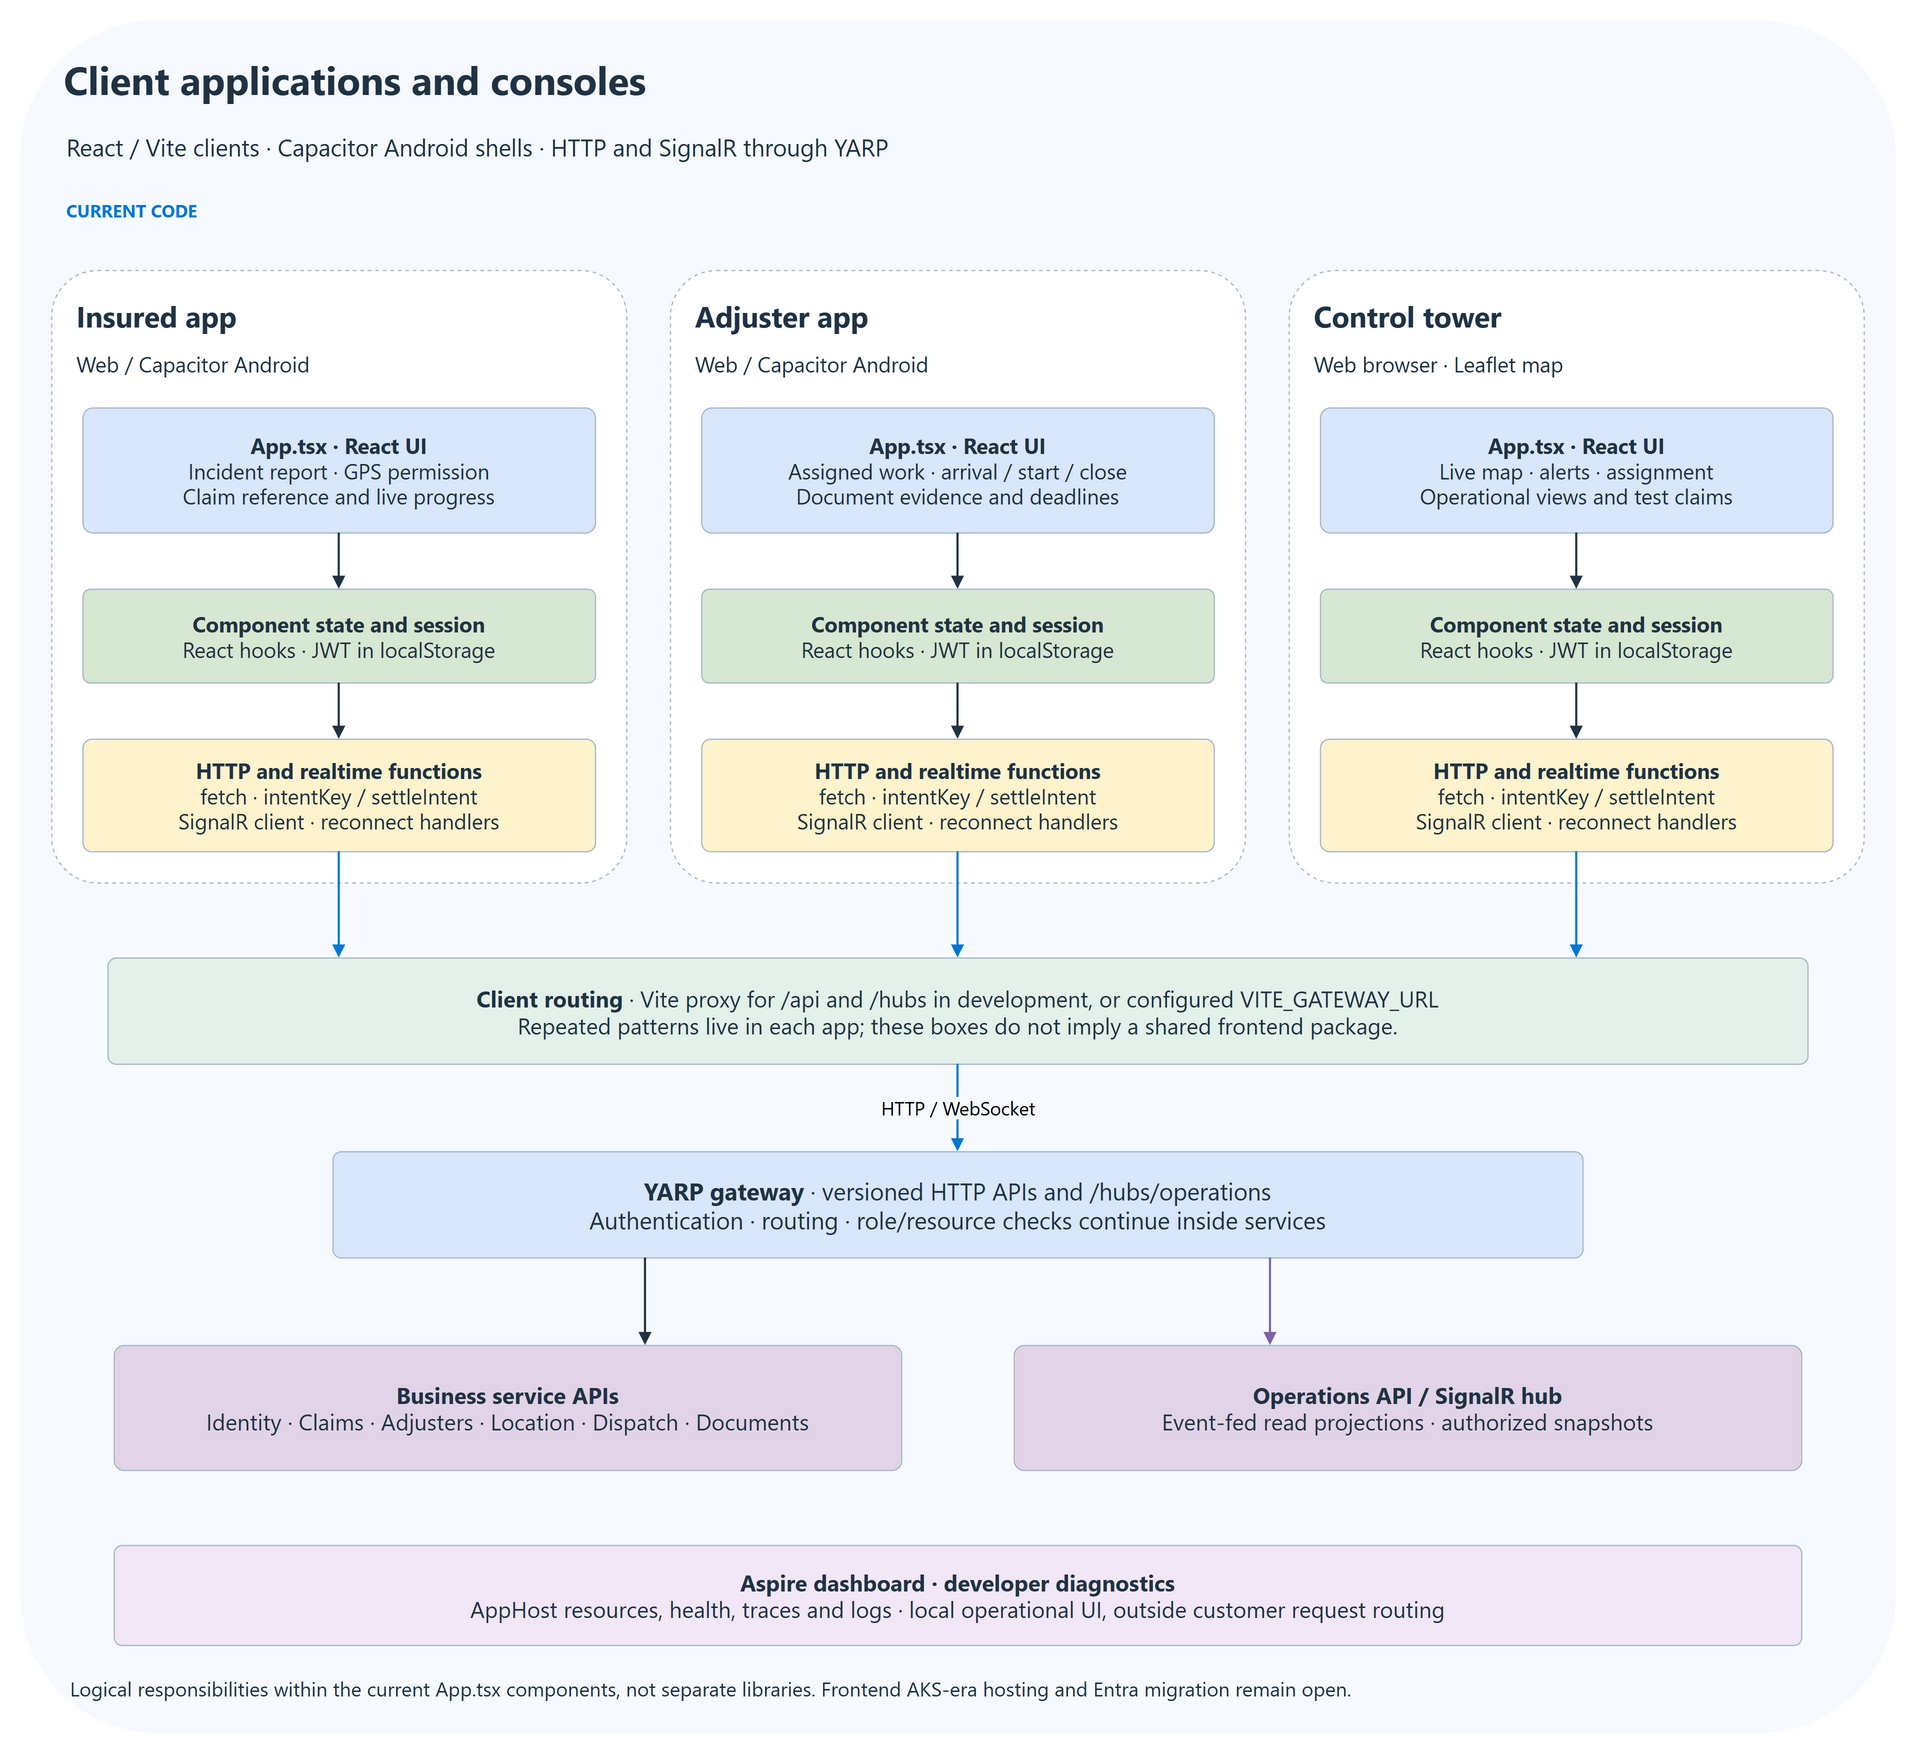

The diagram above was exported from draw.io. Its source (the exported page's mxGraphModel, read from the mxfile embedded in the PNG):
<mxGraphModel page="1" pageWidth="1500" pageHeight="1370">
  <root>
    <mxCell id="0" />
    <mxCell id="1" parent="0" />
    <mxCell id="canvas" parent="1" vertex="1" value="" style="rounded=1;arcSize=8;html=1;whiteSpace=wrap;fontFamily=Segoe UI;fontSize=19;fontColor=#203344;fillColor=#F6FAFF;strokeColor=none;spacing=12;">
      <mxGeometry x="0" y="0" width="1500" height="1370" as="geometry" />
    </mxCell>
    <mxCell id="title" parent="1" vertex="1" value="Client applications and consoles" style="rounded=1;arcSize=8;html=1;whiteSpace=wrap;fontFamily=Segoe UI;fontSize=31;fontColor=#203344;fillColor=none;strokeColor=none;spacing=12;text;align=left;spacing=0;fontStyle=1;fontColor=#203344;">
      <mxGeometry x="35" y="24" width="1430" height="55" as="geometry" />
    </mxCell>
    <mxCell id="subtitle" parent="1" vertex="1" value="React / Vite clients · Capacitor Android shells · HTTP and SignalR through YARP" style="rounded=1;arcSize=8;html=1;whiteSpace=wrap;fontFamily=Segoe UI;fontSize=19;fontColor=#203344;fillColor=none;strokeColor=none;spacing=12;text;align=left;spacing=0;fontStyle=0;fontColor=#203344;">
      <mxGeometry x="37" y="85" width="1426" height="50" as="geometry" />
    </mxCell>
    <mxCell id="status" parent="1" vertex="1" value="CURRENT CODE" style="rounded=1;arcSize=8;html=1;whiteSpace=wrap;fontFamily=Segoe UI;fontSize=14;fontColor=#203344;fillColor=none;strokeColor=none;spacing=12;text;align=left;spacing=0;fontStyle=1;fontColor=#0078D4;">
      <mxGeometry x="37" y="139" width="1426" height="28" as="geometry" />
    </mxCell>
    <mxCell id="insured-boundary" parent="1" vertex="1" value="" style="rounded=1;arcSize=8;html=1;whiteSpace=wrap;fontFamily=Segoe UI;fontSize=19;fontColor=#203344;fillColor=#FFFFFF;strokeColor=#A7B8C8;spacing=12;dashed=1;">
      <mxGeometry x="25" y="200" width="460" height="490" as="geometry" />
    </mxCell>
    <mxCell id="insured-name" parent="1" vertex="1" value="Insured app" style="rounded=1;arcSize=8;html=1;whiteSpace=wrap;fontFamily=Segoe UI;fontSize=23;fontColor=#203344;fillColor=none;strokeColor=none;spacing=12;text;align=left;spacing=0;fontStyle=1;fontColor=#203344;">
      <mxGeometry x="45" y="218" width="420" height="36" as="geometry" />
    </mxCell>
    <mxCell id="insured-platform" parent="1" vertex="1" value="Web / Capacitor Android" style="rounded=1;arcSize=8;html=1;whiteSpace=wrap;fontFamily=Segoe UI;fontSize=17;fontColor=#203344;fillColor=none;strokeColor=none;spacing=12;text;align=left;spacing=0;fontStyle=0;fontColor=#203344;">
      <mxGeometry x="45" y="260" width="420" height="30" as="geometry" />
    </mxCell>
    <mxCell id="insured-ui" parent="1" vertex="1" value="&lt;b&gt;App.tsx · React UI&lt;/b&gt;&lt;br&gt;Incident report · GPS permission&lt;br&gt;Claim reference and live progress" style="rounded=1;arcSize=8;html=1;whiteSpace=wrap;fontFamily=Segoe UI;fontSize=17;fontColor=#203344;fillColor=#D8E7FB;strokeColor=#A7B8C8;spacing=12;">
      <mxGeometry x="50" y="310" width="410" height="100" as="geometry" />
    </mxCell>
    <mxCell id="insured-state" parent="1" vertex="1" value="&lt;b&gt;Component state and session&lt;/b&gt;&lt;br&gt;React hooks · JWT in localStorage" style="rounded=1;arcSize=8;html=1;whiteSpace=wrap;fontFamily=Segoe UI;fontSize=17;fontColor=#203344;fillColor=#D6E8D1;strokeColor=#A7B8C8;spacing=12;">
      <mxGeometry x="50" y="455" width="410" height="75" as="geometry" />
    </mxCell>
    <mxCell id="insured-io" parent="1" vertex="1" value="&lt;b&gt;HTTP and realtime functions&lt;/b&gt;&lt;br&gt;fetch · intentKey / settleIntent&lt;br&gt;SignalR client · reconnect handlers" style="rounded=1;arcSize=8;html=1;whiteSpace=wrap;fontFamily=Segoe UI;fontSize=17;fontColor=#203344;fillColor=#FFF3CD;strokeColor=#A7B8C8;spacing=12;">
      <mxGeometry x="50" y="575" width="410" height="90" as="geometry" />
    </mxCell>
    <mxCell id="insured-ui-state" parent="1" edge="1" value="" style="edgeStyle=none;html=1;strokeColor=#203344;strokeWidth=1.7;dashed=0;endArrow=block;endFill=1;fontFamily=Segoe UI;fontSize=15;labelBackgroundColor=#F6FAFF;">
      <mxGeometry relative="1" as="geometry">
        <mxPoint x="255" y="410" as="sourcePoint" />
        <mxPoint x="255" y="455" as="targetPoint" />
      </mxGeometry>
    </mxCell>
    <mxCell id="insured-state-io" parent="1" edge="1" value="" style="edgeStyle=none;html=1;strokeColor=#203344;strokeWidth=1.7;dashed=0;endArrow=block;endFill=1;fontFamily=Segoe UI;fontSize=15;labelBackgroundColor=#F6FAFF;">
      <mxGeometry relative="1" as="geometry">
        <mxPoint x="255" y="530" as="sourcePoint" />
        <mxPoint x="255" y="575" as="targetPoint" />
      </mxGeometry>
    </mxCell>
    <mxCell id="insured-gateway" parent="1" edge="1" value="" style="edgeStyle=none;html=1;strokeColor=#0078D4;strokeWidth=1.7;dashed=0;endArrow=block;endFill=1;fontFamily=Segoe UI;fontSize=15;labelBackgroundColor=#F6FAFF;">
      <mxGeometry relative="1" as="geometry">
        <mxPoint x="255" y="665" as="sourcePoint" />
        <mxPoint x="255" y="750" as="targetPoint" />
      </mxGeometry>
    </mxCell>
    <mxCell id="adjuster-boundary" parent="1" vertex="1" value="" style="rounded=1;arcSize=8;html=1;whiteSpace=wrap;fontFamily=Segoe UI;fontSize=19;fontColor=#203344;fillColor=#FFFFFF;strokeColor=#A7B8C8;spacing=12;dashed=1;">
      <mxGeometry x="520" y="200" width="460" height="490" as="geometry" />
    </mxCell>
    <mxCell id="adjuster-name" parent="1" vertex="1" value="Adjuster app" style="rounded=1;arcSize=8;html=1;whiteSpace=wrap;fontFamily=Segoe UI;fontSize=23;fontColor=#203344;fillColor=none;strokeColor=none;spacing=12;text;align=left;spacing=0;fontStyle=1;fontColor=#203344;">
      <mxGeometry x="540" y="218" width="420" height="36" as="geometry" />
    </mxCell>
    <mxCell id="adjuster-platform" parent="1" vertex="1" value="Web / Capacitor Android" style="rounded=1;arcSize=8;html=1;whiteSpace=wrap;fontFamily=Segoe UI;fontSize=17;fontColor=#203344;fillColor=none;strokeColor=none;spacing=12;text;align=left;spacing=0;fontStyle=0;fontColor=#203344;">
      <mxGeometry x="540" y="260" width="420" height="30" as="geometry" />
    </mxCell>
    <mxCell id="adjuster-ui" parent="1" vertex="1" value="&lt;b&gt;App.tsx · React UI&lt;/b&gt;&lt;br&gt;Assigned work · arrival / start / close&lt;br&gt;Document evidence and deadlines" style="rounded=1;arcSize=8;html=1;whiteSpace=wrap;fontFamily=Segoe UI;fontSize=17;fontColor=#203344;fillColor=#D8E7FB;strokeColor=#A7B8C8;spacing=12;">
      <mxGeometry x="545" y="310" width="410" height="100" as="geometry" />
    </mxCell>
    <mxCell id="adjuster-state" parent="1" vertex="1" value="&lt;b&gt;Component state and session&lt;/b&gt;&lt;br&gt;React hooks · JWT in localStorage" style="rounded=1;arcSize=8;html=1;whiteSpace=wrap;fontFamily=Segoe UI;fontSize=17;fontColor=#203344;fillColor=#D6E8D1;strokeColor=#A7B8C8;spacing=12;">
      <mxGeometry x="545" y="455" width="410" height="75" as="geometry" />
    </mxCell>
    <mxCell id="adjuster-io" parent="1" vertex="1" value="&lt;b&gt;HTTP and realtime functions&lt;/b&gt;&lt;br&gt;fetch · intentKey / settleIntent&lt;br&gt;SignalR client · reconnect handlers" style="rounded=1;arcSize=8;html=1;whiteSpace=wrap;fontFamily=Segoe UI;fontSize=17;fontColor=#203344;fillColor=#FFF3CD;strokeColor=#A7B8C8;spacing=12;">
      <mxGeometry x="545" y="575" width="410" height="90" as="geometry" />
    </mxCell>
    <mxCell id="adjuster-ui-state" parent="1" edge="1" value="" style="edgeStyle=none;html=1;strokeColor=#203344;strokeWidth=1.7;dashed=0;endArrow=block;endFill=1;fontFamily=Segoe UI;fontSize=15;labelBackgroundColor=#F6FAFF;">
      <mxGeometry relative="1" as="geometry">
        <mxPoint x="750" y="410" as="sourcePoint" />
        <mxPoint x="750" y="455" as="targetPoint" />
      </mxGeometry>
    </mxCell>
    <mxCell id="adjuster-state-io" parent="1" edge="1" value="" style="edgeStyle=none;html=1;strokeColor=#203344;strokeWidth=1.7;dashed=0;endArrow=block;endFill=1;fontFamily=Segoe UI;fontSize=15;labelBackgroundColor=#F6FAFF;">
      <mxGeometry relative="1" as="geometry">
        <mxPoint x="750" y="530" as="sourcePoint" />
        <mxPoint x="750" y="575" as="targetPoint" />
      </mxGeometry>
    </mxCell>
    <mxCell id="adjuster-gateway" parent="1" edge="1" value="" style="edgeStyle=none;html=1;strokeColor=#0078D4;strokeWidth=1.7;dashed=0;endArrow=block;endFill=1;fontFamily=Segoe UI;fontSize=15;labelBackgroundColor=#F6FAFF;">
      <mxGeometry relative="1" as="geometry">
        <mxPoint x="750" y="665" as="sourcePoint" />
        <mxPoint x="750" y="750" as="targetPoint" />
      </mxGeometry>
    </mxCell>
    <mxCell id="tower-boundary" parent="1" vertex="1" value="" style="rounded=1;arcSize=8;html=1;whiteSpace=wrap;fontFamily=Segoe UI;fontSize=19;fontColor=#203344;fillColor=#FFFFFF;strokeColor=#A7B8C8;spacing=12;dashed=1;">
      <mxGeometry x="1015" y="200" width="460" height="490" as="geometry" />
    </mxCell>
    <mxCell id="tower-name" parent="1" vertex="1" value="Control tower" style="rounded=1;arcSize=8;html=1;whiteSpace=wrap;fontFamily=Segoe UI;fontSize=23;fontColor=#203344;fillColor=none;strokeColor=none;spacing=12;text;align=left;spacing=0;fontStyle=1;fontColor=#203344;">
      <mxGeometry x="1035" y="218" width="420" height="36" as="geometry" />
    </mxCell>
    <mxCell id="tower-platform" parent="1" vertex="1" value="Web browser · Leaflet map" style="rounded=1;arcSize=8;html=1;whiteSpace=wrap;fontFamily=Segoe UI;fontSize=17;fontColor=#203344;fillColor=none;strokeColor=none;spacing=12;text;align=left;spacing=0;fontStyle=0;fontColor=#203344;">
      <mxGeometry x="1035" y="260" width="420" height="30" as="geometry" />
    </mxCell>
    <mxCell id="tower-ui" parent="1" vertex="1" value="&lt;b&gt;App.tsx · React UI&lt;/b&gt;&lt;br&gt;Live map · alerts · assignment&lt;br&gt;Operational views and test claims" style="rounded=1;arcSize=8;html=1;whiteSpace=wrap;fontFamily=Segoe UI;fontSize=17;fontColor=#203344;fillColor=#D8E7FB;strokeColor=#A7B8C8;spacing=12;">
      <mxGeometry x="1040" y="310" width="410" height="100" as="geometry" />
    </mxCell>
    <mxCell id="tower-state" parent="1" vertex="1" value="&lt;b&gt;Component state and session&lt;/b&gt;&lt;br&gt;React hooks · JWT in localStorage" style="rounded=1;arcSize=8;html=1;whiteSpace=wrap;fontFamily=Segoe UI;fontSize=17;fontColor=#203344;fillColor=#D6E8D1;strokeColor=#A7B8C8;spacing=12;">
      <mxGeometry x="1040" y="455" width="410" height="75" as="geometry" />
    </mxCell>
    <mxCell id="tower-io" parent="1" vertex="1" value="&lt;b&gt;HTTP and realtime functions&lt;/b&gt;&lt;br&gt;fetch · intentKey / settleIntent&lt;br&gt;SignalR client · reconnect handlers" style="rounded=1;arcSize=8;html=1;whiteSpace=wrap;fontFamily=Segoe UI;fontSize=17;fontColor=#203344;fillColor=#FFF3CD;strokeColor=#A7B8C8;spacing=12;">
      <mxGeometry x="1040" y="575" width="410" height="90" as="geometry" />
    </mxCell>
    <mxCell id="tower-ui-state" parent="1" edge="1" value="" style="edgeStyle=none;html=1;strokeColor=#203344;strokeWidth=1.7;dashed=0;endArrow=block;endFill=1;fontFamily=Segoe UI;fontSize=15;labelBackgroundColor=#F6FAFF;">
      <mxGeometry relative="1" as="geometry">
        <mxPoint x="1245" y="410" as="sourcePoint" />
        <mxPoint x="1245" y="455" as="targetPoint" />
      </mxGeometry>
    </mxCell>
    <mxCell id="tower-state-io" parent="1" edge="1" value="" style="edgeStyle=none;html=1;strokeColor=#203344;strokeWidth=1.7;dashed=0;endArrow=block;endFill=1;fontFamily=Segoe UI;fontSize=15;labelBackgroundColor=#F6FAFF;">
      <mxGeometry relative="1" as="geometry">
        <mxPoint x="1245" y="530" as="sourcePoint" />
        <mxPoint x="1245" y="575" as="targetPoint" />
      </mxGeometry>
    </mxCell>
    <mxCell id="tower-gateway" parent="1" edge="1" value="" style="edgeStyle=none;html=1;strokeColor=#0078D4;strokeWidth=1.7;dashed=0;endArrow=block;endFill=1;fontFamily=Segoe UI;fontSize=15;labelBackgroundColor=#F6FAFF;">
      <mxGeometry relative="1" as="geometry">
        <mxPoint x="1245" y="665" as="sourcePoint" />
        <mxPoint x="1245" y="750" as="targetPoint" />
      </mxGeometry>
    </mxCell>
    <mxCell id="client-routing" parent="1" vertex="1" value="&lt;b&gt;Client routing&lt;/b&gt; · Vite proxy for /api and /hubs in development, or configured VITE_GATEWAY_URL&lt;br&gt;Repeated patterns live in each app; these boxes do not imply a shared frontend package." style="rounded=1;arcSize=8;html=1;whiteSpace=wrap;fontFamily=Segoe UI;fontSize=18;fontColor=#203344;fillColor=#E3F1EA;strokeColor=#A7B8C8;spacing=12;">
      <mxGeometry x="70" y="750" width="1360" height="85" as="geometry" />
    </mxCell>
    <mxCell id="yarp" parent="1" vertex="1" value="&lt;b&gt;YARP gateway&lt;/b&gt; · versioned HTTP APIs and /hubs/operations&lt;br&gt;Authentication · routing · role/resource checks continue inside services" style="rounded=1;arcSize=8;html=1;whiteSpace=wrap;fontFamily=Segoe UI;fontSize=19;fontColor=#203344;fillColor=#D8E7FB;strokeColor=#A7B8C8;spacing=12;">
      <mxGeometry x="250" y="905" width="1000" height="85" as="geometry" />
    </mxCell>
    <mxCell id="routing-gateway" parent="1" edge="1" value="HTTP / WebSocket" style="edgeStyle=none;html=1;strokeColor=#0078D4;strokeWidth=1.7;dashed=0;endArrow=block;endFill=1;fontFamily=Segoe UI;fontSize=15;labelBackgroundColor=#F6FAFF;">
      <mxGeometry relative="1" as="geometry">
        <mxPoint x="750" y="835" as="sourcePoint" />
        <mxPoint x="750" y="905" as="targetPoint" />
      </mxGeometry>
    </mxCell>
    <mxCell id="business" parent="1" vertex="1" value="&lt;b&gt;Business service APIs&lt;/b&gt;&lt;br&gt;Identity · Claims · Adjusters · Location · Dispatch · Documents" style="rounded=1;arcSize=8;html=1;whiteSpace=wrap;fontFamily=Segoe UI;fontSize=18;fontColor=#203344;fillColor=#E2D4E8;strokeColor=#A7B8C8;spacing=12;">
      <mxGeometry x="75" y="1060" width="630" height="100" as="geometry" />
    </mxCell>
    <mxCell id="operations" parent="1" vertex="1" value="&lt;b&gt;Operations API / SignalR hub&lt;/b&gt;&lt;br&gt;Event-fed read projections · authorized snapshots" style="rounded=1;arcSize=8;html=1;whiteSpace=wrap;fontFamily=Segoe UI;fontSize=18;fontColor=#203344;fillColor=#E2D4E8;strokeColor=#A7B8C8;spacing=12;">
      <mxGeometry x="795" y="1060" width="630" height="100" as="geometry" />
    </mxCell>
    <mxCell id="gateway-business" parent="1" edge="1" value="" style="edgeStyle=none;html=1;strokeColor=#203344;strokeWidth=1.7;dashed=0;endArrow=block;endFill=1;fontFamily=Segoe UI;fontSize=15;labelBackgroundColor=#F6FAFF;">
      <mxGeometry relative="1" as="geometry">
        <mxPoint x="500" y="990" as="sourcePoint" />
        <mxPoint x="500" y="1060" as="targetPoint" />
      </mxGeometry>
    </mxCell>
    <mxCell id="gateway-operations" parent="1" edge="1" value="" style="edgeStyle=none;html=1;strokeColor=#8063A3;strokeWidth=1.7;dashed=0;endArrow=block;endFill=1;fontFamily=Segoe UI;fontSize=15;labelBackgroundColor=#F6FAFF;">
      <mxGeometry relative="1" as="geometry">
        <mxPoint x="1000" y="990" as="sourcePoint" />
        <mxPoint x="1000" y="1060" as="targetPoint" />
      </mxGeometry>
    </mxCell>
    <mxCell id="aspire" parent="1" vertex="1" value="&lt;b&gt;Aspire dashboard · developer diagnostics&lt;/b&gt;&lt;br&gt;AppHost resources, health, traces and logs · local operational UI, outside customer request routing" style="rounded=1;arcSize=8;html=1;whiteSpace=wrap;fontFamily=Segoe UI;fontSize=18;fontColor=#203344;fillColor=#F1E7F7;strokeColor=#A7B8C8;spacing=12;">
      <mxGeometry x="75" y="1220" width="1350" height="80" as="geometry" />
    </mxCell>
    <mxCell id="scope" parent="1" vertex="1" value="Logical responsibilities within the current App.tsx components, not separate libraries. Frontend AKS-era hosting and Entra migration remain open." style="rounded=1;arcSize=8;html=1;whiteSpace=wrap;fontFamily=Segoe UI;fontSize=16;fontColor=#203344;fillColor=none;strokeColor=none;spacing=12;text;align=left;spacing=0;fontStyle=0;fontColor=#203344;">
      <mxGeometry x="40" y="1320" width="1420" height="35" as="geometry" />
    </mxCell>
  </root>
</mxGraphModel>